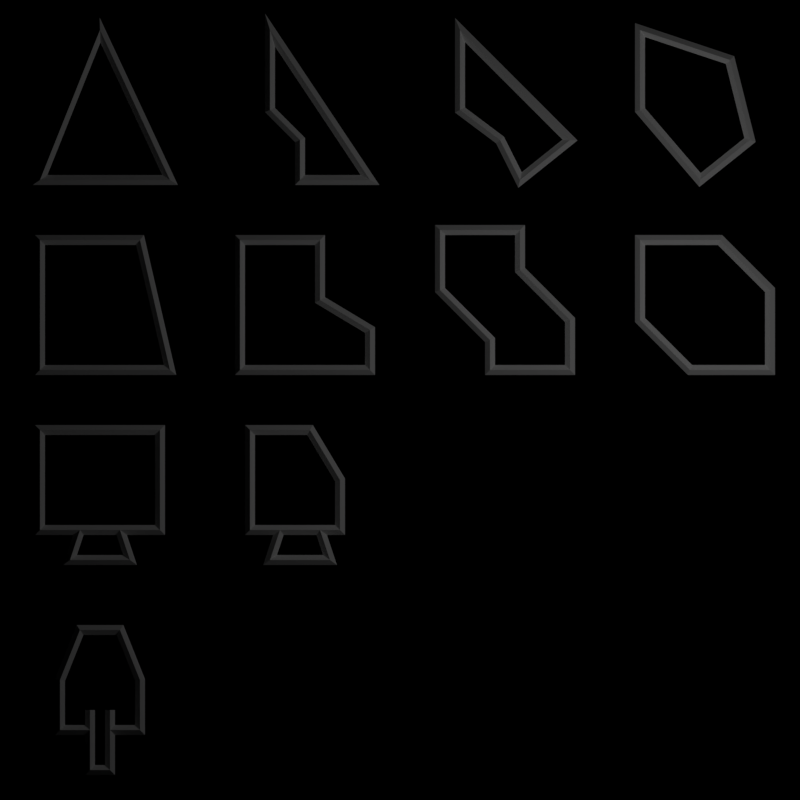 # Source: Parts.blend  (saved by Blender 2.79.7; exported with 4.5.12 LTS)
import bpy
from mathutils import Matrix  # noqa: F401  (used for matrix-valued properties, if any)

bpy.ops.wm.read_factory_settings(use_empty=True)
scene = bpy.context.scene
scene.name = 'Scene'

# ---- collections
col_collection_1 = bpy.data.collections.new('Collection 1'); scene.collection.children.link(col_collection_1)
col_collection_2 = bpy.data.collections.new('Collection 2'); scene.collection.children.link(col_collection_2)

# ---- materials (node trees are filled in below, after node groups)
mat_white = bpy.data.materials.new('White')
mat_white.alpha_threshold = 0.0
mat_white.use_transparent_shadow = False
mat_white.diffuse_color = (1.0, 1.0, 1.0, 1.0)
mat_white.roughness = 0.5

# ---- material node trees

# ---- world
world_world = bpy.data.worlds.new('World'); scene.world = world_world
world_world.color = (0.0, 0.0, 0.0)
world_world.use_sun_shadow = False
world_world.sun_shadow_jitter_overblur = 0.0

# ---- cameras
cam_camera = bpy.data.cameras.new('Camera')
cam_camera.type = 'ORTHO'
cam_camera.clip_end = 100.0
cam_camera.lens = 35.0
cam_camera.sensor_width = 32.0
cam_camera.sensor_height = 18.0
cam_camera.ortho_scale = 8.0
cam_camera.dof.focus_distance = 0.0
cam_camera.dof.aperture_fstop = 128.0

# ---- lights
light_lamp = bpy.data.lights.new('Lamp', 'POINT')
light_lamp.transmission_factor = 0.0
light_lamp.cutoff_distance = 30.0
light_lamp.energy = 100.0
light_lamp.shadow_buffer_clip_start = 1.001
light_lamp.shadow_soft_size = 0.1
light_lamp.shadow_maximum_resolution = 0.006
light_lamp.use_absolute_resolution = True

# ---- meshes
me_plane = bpy.data.meshes.new('Plane')
me_plane.from_pydata([(0.0, -3.0, 0.0), (2.0, -3.0, 0.0), (0.0, 5.0, 0.0), (2.0, 5.0, 0.0), (4.0, -3.0, 0.0), (6.0, -3.0, 0.0), (4.0, 5.0, 0.0), (6.0, 5.0, 0.0), (-2.0, 3.0, 0.0), (-2.0, 1.0, 0.0), (6.0, 3.0, 0.0), (6.0, 1.0, 0.0), (-2.0, -1.0, 0.0), (-2.0, -3.0, 0.0), (6.0, -1.0, 0.0), (6.0, -3.0, 0.0)], [], [(0, 1, 3, 2), (4, 5, 7, 6), (8, 9, 11, 10), (12, 13, 15, 14)])
me_plane.use_remesh_preserve_volume = False
me_plane.use_remesh_preserve_attributes = False
me_plane.use_mirror_vertex_groups = False
me_plane.update()
me_plane_013 = bpy.data.meshes.new('Plane.013')
me_plane_013.from_pydata([(-0.2, 0.7, 0.0), (0.4, -0.3, 0.0), (0.1, -0.3, 0.0), (0.2, 0.7, 0.0), (-0.4, -0.3, 0.0), (-0.1, -0.3, 0.0), (0.1, -0.7, 0.0), (-0.1, -0.7, 0.0), (0.4, 0.2, 0.0), (-0.4, 0.2, 0.0)], [], [(0, 9, 4, 5, 2, 1, 8, 3), (2, 5, 7, 6)])
me_plane_013.materials.append(mat_white)
me_plane_013.use_remesh_preserve_volume = False
me_plane_013.use_remesh_preserve_attributes = False
me_plane_013.use_mirror_vertex_groups = False
me_plane_013.update()
me_plane_012 = bpy.data.meshes.new('Plane.012')
me_plane_012.from_pydata([(-0.5, 0.7, 0.0), (0.4, -0.3, 0.0), (0.2, -0.3, 0.0), (0.1, 0.7, 0.0), (-0.5, -0.3, 0.0), (-0.2, -0.3, 0.0), (0.3, -0.6, 0.0), (-0.3, -0.6, 0.0), (0.4, 0.2, 0.0)], [], [(0, 4, 5, 2, 1, 8, 3), (2, 5, 7, 6)])
me_plane_012.materials.append(mat_white)
me_plane_012.use_remesh_preserve_volume = False
me_plane_012.use_remesh_preserve_attributes = False
me_plane_012.use_mirror_vertex_groups = False
me_plane_012.update()
me_plane_011 = bpy.data.meshes.new('Plane.011')
me_plane_011.from_pydata([(-0.6, 0.7, 0.0), (0.6, -0.3, 0.0), (0.2, -0.3, 0.0), (0.6, 0.7, 0.0), (-0.6, -0.3, 0.0), (-0.2, -0.3, 0.0), (0.3, -0.6, 0.0), (-0.3, -0.6, 0.0)], [], [(0, 4, 5, 2, 1, 3), (2, 5, 7, 6)])
me_plane_011.materials.append(mat_white)
me_plane_011.use_remesh_preserve_volume = False
me_plane_011.use_remesh_preserve_attributes = False
me_plane_011.use_mirror_vertex_groups = False
me_plane_011.update()
me_plane_010 = bpy.data.meshes.new('Plane.010')
me_plane_010.from_pydata([(0.2, 0.6, 0.0), (-0.6, 0.6, 0.0), (0.7, -0.7, 0.0), (-0.1, -0.7, 0.0), (0.7, 0.1, 0.0), (-0.6, -0.2, 0.0)], [], [(0, 1, 5, 3, 2, 4)])
me_plane_010.materials.append(mat_white)
me_plane_010.use_remesh_preserve_volume = False
me_plane_010.use_remesh_preserve_attributes = False
me_plane_010.use_mirror_vertex_groups = False
me_plane_010.update()
me_plane_009 = bpy.data.meshes.new('Plane.009')
me_plane_009.from_pydata([(0.2, 0.7, 0.0), (-0.6, 0.7, 0.0), (0.7, -0.7, 0.0), (-0.1, -0.7, 0.0), (0.2, 0.3, 0.0), (0.7, -0.2, 0.0), (-0.1, -0.4, 0.0), (-0.6, 0.1, 0.0)], [], [(0, 1, 7, 6, 3, 2, 5, 4)])
me_plane_009.materials.append(mat_white)
me_plane_009.use_remesh_preserve_volume = False
me_plane_009.use_remesh_preserve_attributes = False
me_plane_009.use_mirror_vertex_groups = False
me_plane_009.update()
me_plane_008 = bpy.data.meshes.new('Plane.008')
me_plane_008.from_pydata([(0.2, 0.6, 0.0), (-0.6, 0.6, 0.0), (0.7, -0.7, 0.0), (-0.6, -0.7, 0.0), (0.2, 0.0, 0.0), (0.7, -0.3, 0.0)], [], [(0, 1, 3, 2, 5, 4)])
me_plane_008.materials.append(mat_white)
me_plane_008.use_remesh_preserve_volume = False
me_plane_008.use_remesh_preserve_attributes = False
me_plane_008.use_mirror_vertex_groups = False
me_plane_008.update()
me_plane_007 = bpy.data.meshes.new('Plane.007')
me_plane_007.from_pydata([(0.4, 0.6, 0.0), (-0.6, 0.6, 0.0), (0.7, -0.7, 0.0), (-0.6, -0.7, 0.0)], [], [(0, 1, 3, 2)])
me_plane_007.materials.append(mat_white)
me_plane_007.use_remesh_preserve_volume = False
me_plane_007.use_remesh_preserve_attributes = False
me_plane_007.use_mirror_vertex_groups = False
me_plane_007.update()
me_plane_006 = bpy.data.meshes.new('Plane.006')
me_plane_006.from_pydata([(0.5, 0.4, 0.0), (0.7, -0.4, 0.0), (-0.4, 0.7, 0.0), (0.2, -0.8, 0.0), (-0.4, -0.1, 0.0)], [], [(1, 0, 2, 4, 3)])
me_plane_006.materials.append(mat_white)
me_plane_006.use_remesh_preserve_volume = False
me_plane_006.use_remesh_preserve_attributes = False
me_plane_006.use_mirror_vertex_groups = False
me_plane_006.update()
me_plane_005 = bpy.data.meshes.new('Plane.005')
me_plane_005.from_pydata([(0.0, -0.4, 0.0), (0.7, -0.4, 0.0), (-0.4, 0.7, 0.0), (0.2, -0.8, 0.0), (-0.4, -0.1, 0.0)], [], [(1, 2, 4, 0, 3)])
me_plane_005.materials.append(mat_white)
me_plane_005.use_remesh_preserve_volume = False
me_plane_005.use_remesh_preserve_attributes = False
me_plane_005.use_mirror_vertex_groups = False
me_plane_005.update()
me_plane_004 = bpy.data.meshes.new('Plane.004')
me_plane_004.from_pydata([(0.0, -0.4, 0.0), (0.7, -0.8, 0.0), (-0.3, 0.7, 0.0), (-1.49e-08, -0.8, 0.0), (-0.3, -0.1, 0.0)], [], [(1, 2, 4, 0, 3)])
me_plane_004.materials.append(mat_white)
me_plane_004.use_remesh_preserve_volume = False
me_plane_004.use_remesh_preserve_attributes = False
me_plane_004.use_mirror_vertex_groups = False
me_plane_004.update()
me_plane_003 = bpy.data.meshes.new('Plane.003')
me_plane_003.from_pydata([(-0.6, -0.8, 0.0), (0.7, -0.8, 0.0), (0.0, 0.7, 0.0)], [], [(1, 2, 0)])
me_plane_003.materials.append(mat_white)
me_plane_003.use_remesh_preserve_volume = False
me_plane_003.use_remesh_preserve_attributes = False
me_plane_003.use_mirror_vertex_groups = False
me_plane_003.update()

# ---- curves / text
cu_plane_012 = bpy.data.curves.new('Plane.012', 'CURVE')
cu_plane_012.dimensions = '2D'
_sp = cu_plane_012.splines.new('POLY'); _sp.points.add(7)
_sp.points.foreach_set('co', [0.1, -0.3, 0.0, 0.0, 0.4, -0.3, 0.0, 0.0, 0.4, 0.2, 0.0, 0.0, 0.2, 0.7, 0.0, 0.0, -0.2, 0.7, 0.0, 0.0, -0.4, 0.2, 0.0, 0.0, -0.4, -0.3, 0.0, 0.0, -0.1, -0.3, 0.0, 0.0])
_sp.order_u = 3
_sp.order_v = 0
_sp.resolution_v = 0
_sp.use_endpoint_u = True
_sp.use_smooth = False
_sp = cu_plane_012.splines.new('POLY'); _sp.points.add(3)
_sp.points.foreach_set('co', [0.1, -0.1, 0.0, 0.0, 0.1, -0.7, 0.0, 0.0, -0.1, -0.7, 0.0, 0.0, -0.1, -0.1, 0.0, 0.0])
_sp.order_u = 2
_sp.order_v = 0
_sp.resolution_v = 0
_sp.use_endpoint_u = True
_sp.use_smooth = False
cu_plane_012.materials.append(mat_white)
cu_plane_012.use_path_clamp = True
cu_plane_012.bevel_resolution = 0
cu_plane_012.bevel_depth = 0.05
cu_plane_010 = bpy.data.curves.new('Plane.010', 'CURVE')
cu_plane_010.dimensions = '2D'
_sp = cu_plane_010.splines.new('POLY'); _sp.points.add(4)
_sp.points.foreach_set('co', [0.4, -0.3, 0.0, 0.0, 0.4, 0.2, 0.0, 0.0, 0.1, 0.7, 0.0, 0.0, -0.5, 0.7, 0.0, 0.0, -0.5, -0.3, 0.0, 0.0])
_sp.order_u = 3
_sp.order_v = 0
_sp.resolution_v = 0
_sp.use_cyclic_u = True
_sp.use_smooth = False
_sp = cu_plane_010.splines.new('POLY'); _sp.points.add(3)
_sp.points.foreach_set('co', [0.2, -0.3, 0.0, 0.0, 0.3, -0.6, 0.0, 0.0, -0.3, -0.6, 0.0, 0.0, -0.2, -0.3, 0.0, 0.0])
_sp.order_u = 3
_sp.order_v = 0
_sp.resolution_v = 0
_sp.use_endpoint_u = True
_sp.use_smooth = False
cu_plane_010.materials.append(mat_white)
cu_plane_010.use_path_clamp = True
cu_plane_010.bevel_resolution = 0
cu_plane_010.bevel_depth = 0.05
cu_plane_009 = bpy.data.curves.new('Plane.009', 'CURVE')
cu_plane_009.dimensions = '2D'
_sp = cu_plane_009.splines.new('POLY'); _sp.points.add(3)
_sp.points.foreach_set('co', [0.6, -0.3, 0.0, 0.0, 0.6, 0.7, 0.0, 0.0, -0.6, 0.7, 0.0, 0.0, -0.6, -0.3, 0.0, 0.0])
_sp.order_u = 3
_sp.order_v = 0
_sp.resolution_v = 0
_sp.use_cyclic_u = True
_sp.use_smooth = False
_sp = cu_plane_009.splines.new('POLY'); _sp.points.add(3)
_sp.points.foreach_set('co', [0.2, -0.3, 0.0, 0.0, 0.3, -0.6, 0.0, 0.0, -0.3, -0.6, 0.0, 0.0, -0.2, -0.3, 0.0, 0.0])
_sp.order_u = 3
_sp.order_v = 0
_sp.resolution_v = 0
_sp.use_endpoint_u = True
_sp.use_smooth = False
cu_plane_009.materials.append(mat_white)
cu_plane_009.use_path_clamp = True
cu_plane_009.bevel_resolution = 0
cu_plane_009.bevel_depth = 0.05
cu_plane_008 = bpy.data.curves.new('Plane.008', 'CURVE')
cu_plane_008.dimensions = '2D'
_sp = cu_plane_008.splines.new('POLY'); _sp.points.add(5)
_sp.points.foreach_set('co', [0.7, -0.5, 0.0, 0.0, 0.7, 0.3, 0.0, 0.0, 0.2, 0.8, 0.0, 0.0, -0.6, 0.8, 0.0, 0.0, -0.6, -4.47e-08, 0.0, 0.0, -0.1, -0.5, 0.0, 0.0])
_sp.order_u = 3
_sp.order_v = 0
_sp.resolution_v = 0
_sp.use_cyclic_u = True
_sp.use_smooth = False
cu_plane_008.materials.append(mat_white)
cu_plane_008.use_path_clamp = True
cu_plane_008.bevel_resolution = 0
cu_plane_008.bevel_depth = 0.05
cu_plane_007 = bpy.data.curves.new('Plane.007', 'CURVE')
cu_plane_007.dimensions = '2D'
_sp = cu_plane_007.splines.new('POLY'); _sp.points.add(7)
_sp.points.foreach_set('co', [0.7, -0.5, 0.0, 0.0, 0.7, -2.235e-08, 0.0, 0.0, 0.2, 0.5, 0.0, 0.0, 0.2, 0.9, 0.0, 0.0, -0.6, 0.9, 0.0, 0.0, -0.6, 0.3, 0.0, 0.0, -0.1, -0.2, 0.0, 0.0, -0.1, -0.5, 0.0, 0.0])
_sp.order_u = 3
_sp.order_v = 0
_sp.resolution_v = 0
_sp.use_cyclic_u = True
_sp.use_smooth = False
cu_plane_007.materials.append(mat_white)
cu_plane_007.use_path_clamp = True
cu_plane_007.bevel_resolution = 0
cu_plane_007.bevel_depth = 0.05
cu_plane_006 = bpy.data.curves.new('Plane.006', 'CURVE')
cu_plane_006.dimensions = '2D'
_sp = cu_plane_006.splines.new('POLY'); _sp.points.add(5)
_sp.points.foreach_set('co', [0.7, -0.5, 0.0, 0.0, 0.7, -0.1, 0.0, 0.0, 0.2, 0.2, 0.0, 0.0, 0.2, 0.8, 0.0, 0.0, -0.6, 0.8, 0.0, 0.0, -0.6, -0.5, 0.0, 0.0])
_sp.order_u = 3
_sp.order_v = 0
_sp.resolution_v = 0
_sp.use_cyclic_u = True
_sp.use_smooth = False
cu_plane_006.materials.append(mat_white)
cu_plane_006.use_path_clamp = True
cu_plane_006.bevel_resolution = 0
cu_plane_006.bevel_depth = 0.05
cu_plane_005 = bpy.data.curves.new('Plane.005', 'CURVE')
cu_plane_005.dimensions = '2D'
_sp = cu_plane_005.splines.new('POLY'); _sp.points.add(3)
_sp.points.foreach_set('co', [0.7, -0.5, 0.0, 0.0, 0.4, 0.8, 0.0, 0.0, -0.6, 0.8, 0.0, 0.0, -0.6, -0.5, 0.0, 0.0])
_sp.order_u = 3
_sp.order_v = 0
_sp.resolution_v = 0
_sp.use_cyclic_u = True
_sp.use_smooth = False
cu_plane_005.materials.append(mat_white)
cu_plane_005.use_path_clamp = True
cu_plane_005.bevel_resolution = 0
cu_plane_005.bevel_depth = 0.05
cu_plane_004 = bpy.data.curves.new('Plane.004', 'CURVE')
cu_plane_004.dimensions = '2D'
_sp = cu_plane_004.splines.new('POLY'); _sp.points.add(4)
_sp.points.foreach_set('co', [0.7, -0.1, 0.0, 0.0, 0.5, 0.7, 0.0, 0.0, -0.4, 1.0, 0.0, 0.0, -0.4, 0.2, 0.0, 0.0, 0.2, -0.5, 0.0, 0.0])
_sp.order_u = 3
_sp.order_v = 0
_sp.resolution_v = 0
_sp.use_cyclic_u = True
_sp.use_smooth = False
cu_plane_004.materials.append(mat_white)
cu_plane_004.use_path_clamp = True
cu_plane_004.bevel_resolution = 0
cu_plane_004.bevel_depth = 0.05
cu_plane_002 = bpy.data.curves.new('Plane.002', 'CURVE')
cu_plane_002.dimensions = '2D'
_sp = cu_plane_002.splines.new('POLY'); _sp.points.add(4)
_sp.points.foreach_set('co', [0.7, -0.1, 0.0, 0.0, -0.4, 1.0, 0.0, 0.0, -0.4, 0.2, 0.0, 0.0, 0.0, -0.1, 0.0, 0.0, 0.2, -0.5, 0.0, 0.0])
_sp.order_u = 3
_sp.order_v = 0
_sp.resolution_v = 0
_sp.use_cyclic_u = True
_sp.use_smooth = False
cu_plane_002.materials.append(mat_white)
cu_plane_002.use_path_clamp = True
cu_plane_002.bevel_resolution = 0
cu_plane_002.bevel_depth = 0.05
cu_plane_001 = bpy.data.curves.new('Plane.001', 'CURVE')
cu_plane_001.dimensions = '2D'
_sp = cu_plane_001.splines.new('POLY'); _sp.points.add(4)
_sp.points.foreach_set('co', [0.7, -0.5, 0.0, 0.0, -0.3, 1.0, 0.0, 0.0, -0.3, 0.2, 0.0, 0.0, 0.0, -0.1, 0.0, 0.0, 0.0, -0.5, 0.0, 0.0])
_sp.order_u = 3
_sp.order_v = 0
_sp.resolution_v = 0
_sp.use_cyclic_u = True
_sp.use_smooth = False
cu_plane_001.materials.append(mat_white)
cu_plane_001.use_path_clamp = True
cu_plane_001.bevel_resolution = 0
cu_plane_001.bevel_depth = 0.05
cu_plane = bpy.data.curves.new('Plane', 'CURVE')
cu_plane.dimensions = '2D'
_sp = cu_plane.splines.new('POLY'); _sp.points.add(2)
_sp.points.foreach_set('co', [0.7, -0.5, 0.0, 0.0, 0.0, 1.0, 0.0, 0.0, -0.6, -0.5, 0.0, 0.0])
_sp.order_u = 3
_sp.order_v = 0
_sp.resolution_v = 0
_sp.use_cyclic_u = True
_sp.use_smooth = False
cu_plane.materials.append(mat_white)
cu_plane.use_path_clamp = True
cu_plane.bevel_resolution = 0
cu_plane.bevel_depth = 0.05

# ---- objects
ob_plane_011 = bpy.data.objects.new('Plane.011', cu_plane_012)
ob_plane_010 = bpy.data.objects.new('Plane.010', cu_plane_010)
ob_plane_009 = bpy.data.objects.new('Plane.009', cu_plane_009)
ob_plane_008 = bpy.data.objects.new('Plane.008', cu_plane_008)
ob_plane_007 = bpy.data.objects.new('Plane.007', cu_plane_007)
ob_plane_006 = bpy.data.objects.new('Plane.006', cu_plane_006)
ob_plane_005 = bpy.data.objects.new('Plane.005', cu_plane_005)
ob_plane_004 = bpy.data.objects.new('Plane.004', cu_plane_004)
ob_plane_003 = bpy.data.objects.new('Plane.003', cu_plane_002)
ob_plane_002 = bpy.data.objects.new('Plane.002', cu_plane_001)
ob_plane = bpy.data.objects.new('Plane', cu_plane)
ob_plane_001 = bpy.data.objects.new('Plane.001', me_plane)
ob_lamp = bpy.data.objects.new('Lamp', light_lamp)
ob_camera = bpy.data.objects.new('Camera', cam_camera)
ob_plane_022 = bpy.data.objects.new('Plane.022', me_plane_013)
ob_plane_021 = bpy.data.objects.new('Plane.021', me_plane_012)
ob_plane_020 = bpy.data.objects.new('Plane.020', me_plane_011)
ob_plane_019 = bpy.data.objects.new('Plane.019', me_plane_010)
ob_plane_018 = bpy.data.objects.new('Plane.018', me_plane_009)
ob_plane_017 = bpy.data.objects.new('Plane.017', me_plane_008)
ob_plane_016 = bpy.data.objects.new('Plane.016', me_plane_007)
ob_plane_015 = bpy.data.objects.new('Plane.015', me_plane_006)
ob_plane_014 = bpy.data.objects.new('Plane.014', me_plane_005)
ob_plane_013 = bpy.data.objects.new('Plane.013', me_plane_004)
ob_plane_012 = bpy.data.objects.new('Plane.012', me_plane_003)

# ---- transforms, parenting, visibility, modifiers, constraints
ob_plane_011.location = (-3.0, -3.0, 0.0)
ob_plane_011.lineart.crease_threshold = 0.0
ob_plane_010.location = (-1.0, -1.0, 0.0)
ob_plane_010.lineart.crease_threshold = 0.0
ob_plane_009.location = (-3.0, -1.0, 0.0)
ob_plane_009.lineart.crease_threshold = 0.0
ob_plane_008.location = (3.0, 0.8, 0.0)
ob_plane_008.lineart.crease_threshold = 0.0
ob_plane_007.location = (1.0, 0.8, 0.0)
ob_plane_007.lineart.crease_threshold = 0.0
ob_plane_006.location = (-1.0, 0.8, 0.0)
ob_plane_006.lineart.crease_threshold = 0.0
ob_plane_005.location = (-3.0, 0.8, 0.0)
ob_plane_005.lineart.crease_threshold = 0.0
ob_plane_004.location = (2.8, 2.7, 0.0)
ob_plane_004.lineart.crease_threshold = 0.0
ob_plane_003.location = (1.0, 2.7, 0.0)
ob_plane_003.lineart.crease_threshold = 0.0
ob_plane_002.location = (-1.0, 2.7, 0.0)
ob_plane_002.lineart.crease_threshold = 0.0
ob_plane.location = (-3.0, 2.7, 0.0)
ob_plane.lineart.crease_threshold = 0.0
ob_plane_001.location = (-2.0, -1.0, 0.0)
ob_plane_001.hide_select = True
ob_plane_001.hide_render = True
ob_plane_001.display_type = 'WIRE'
ob_plane_001.lineart.crease_threshold = 0.0
ob_lamp.location = (4.076, 1.005, 5.904)
ob_lamp.rotation_euler = (0.6503, 0.05522, 1.866)
ob_lamp.lock_rotations_4d = False
ob_lamp.empty_display_type = 'ARROWS'
ob_lamp.color = (0.0, 0.0, 0.0, 0.0)
ob_lamp.lineart.crease_threshold = 0.0
ob_camera.location = (0.0, 0.0, 5.0)
ob_camera.lock_rotations_4d = False
ob_camera.empty_display_type = 'ARROWS'
ob_camera.color = (0.0, 0.0, 0.0, 0.0)
ob_camera.display_type = 'WIRE'
ob_camera.lineart.crease_threshold = 0.0
ob_plane_022.location = (-3.0, -3.0, 0.0)
ob_plane_022.lineart.crease_threshold = 0.0
ob_plane_021.location = (-1.0, -1.0, 0.0)
ob_plane_021.lineart.crease_threshold = 0.0
ob_plane_020.location = (-3.0, -1.0, 0.0)
ob_plane_020.lineart.crease_threshold = 0.0
ob_plane_019.location = (3.0, 1.0, 0.0)
ob_plane_019.lineart.crease_threshold = 0.0
ob_plane_018.location = (1.0, 1.0, 0.0)
ob_plane_018.lineart.crease_threshold = 0.0
ob_plane_017.location = (-1.0, 1.0, 0.0)
ob_plane_017.lineart.crease_threshold = 0.0
ob_plane_016.location = (-3.0, 1.0, 0.0)
ob_plane_016.lineart.crease_threshold = 0.0
ob_plane_015.location = (2.8, 3.0, 0.0)
ob_plane_015.lineart.crease_threshold = 0.0
ob_plane_014.location = (1.0, 3.0, 0.0)
ob_plane_014.lineart.crease_threshold = 0.0
ob_plane_013.location = (-1.0, 3.0, 0.0)
ob_plane_013.lineart.crease_threshold = 0.0
ob_plane_012.location = (-3.0, 3.0, 0.0)
ob_plane_012.lineart.crease_threshold = 0.0

# ---- collection membership
col_collection_1.objects.link(ob_plane_011)
col_collection_1.objects.link(ob_plane_010)
col_collection_1.objects.link(ob_plane_009)
col_collection_1.objects.link(ob_plane_008)
col_collection_1.objects.link(ob_plane_007)
col_collection_1.objects.link(ob_plane_006)
col_collection_1.objects.link(ob_plane_005)
col_collection_1.objects.link(ob_plane_004)
col_collection_1.objects.link(ob_plane_003)
col_collection_1.objects.link(ob_plane_002)
col_collection_1.objects.link(ob_plane)
col_collection_1.objects.link(ob_plane_001)
col_collection_1.objects.link(ob_lamp)
col_collection_1.objects.link(ob_camera)
col_collection_2.objects.link(ob_plane_022)
col_collection_2.objects.link(ob_plane_021)
col_collection_2.objects.link(ob_plane_020)
col_collection_2.objects.link(ob_plane_019)
col_collection_2.objects.link(ob_plane_018)
col_collection_2.objects.link(ob_plane_017)
col_collection_2.objects.link(ob_plane_016)
col_collection_2.objects.link(ob_plane_015)
col_collection_2.objects.link(ob_plane_014)
col_collection_2.objects.link(ob_plane_013)
col_collection_2.objects.link(ob_plane_012)
def _layer_coll(name, lc=None):
    lc = lc or bpy.context.view_layer.layer_collection
    for c in lc.children:
        if c.name == name: return c
        r = _layer_coll(name, c)
        if r: return r
_layer_coll('Collection 2').indirect_only = True

# ---- scene / render settings (as saved in the file)
scene.camera = ob_camera
scene.frame_start = 1; scene.frame_end = 250; scene.frame_set(2)
scene.render.engine = 'BLENDER_EEVEE_NEXT'
scene.render.resolution_x = 512
scene.render.resolution_y = 512
scene.render.dither_intensity = 0.0
scene.cycles.use_denoising = False
scene.cycles.samples = 128
scene.cycles.sampling_pattern = 'TABULATED_SOBOL'
scene.cycles.use_adaptive_sampling = False
scene.cycles.use_light_tree = False
scene.view_settings.view_transform = 'Standard'
bpy.context.view_layer.update()
